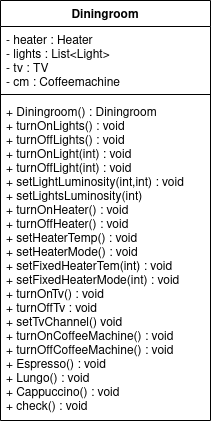

The diagram above was exported from draw.io. Its source (the exported page's mxGraphModel, read from the mxfile embedded in the PNG):
<mxGraphModel dx="1107" dy="600" grid="1" gridSize="10" guides="1" tooltips="1" connect="1" arrows="1" fold="1" page="1" pageScale="1" pageWidth="827" pageHeight="1169" math="0" shadow="0">
  <root>
    <mxCell id="WIyWlLk6GJQsqaUBKTNV-0" />
    <mxCell id="WIyWlLk6GJQsqaUBKTNV-1" parent="WIyWlLk6GJQsqaUBKTNV-0" />
    <mxCell id="PiBv0PcFo16NkA-1zVy4-0" value="Diningroom" style="swimlane;fontStyle=1;align=center;verticalAlign=top;childLayout=stackLayout;horizontal=1;startSize=26;horizontalStack=0;resizeParent=1;resizeParentMax=0;resizeLast=0;collapsible=1;marginBottom=0;" vertex="1" parent="WIyWlLk6GJQsqaUBKTNV-1">
      <mxGeometry x="340" y="270" width="210" height="420" as="geometry" />
    </mxCell>
    <mxCell id="PiBv0PcFo16NkA-1zVy4-1" value="- heater : Heater&#10;- lights : List&lt;Light&gt;&#10;- tv : TV&#10;- cm : Coffeemachine&#10;&#10;&#10;" style="text;strokeColor=none;fillColor=none;align=left;verticalAlign=top;spacingLeft=4;spacingRight=4;overflow=hidden;rotatable=0;points=[[0,0.5],[1,0.5]];portConstraint=eastwest;" vertex="1" parent="PiBv0PcFo16NkA-1zVy4-0">
      <mxGeometry y="26" width="210" height="64" as="geometry" />
    </mxCell>
    <mxCell id="PiBv0PcFo16NkA-1zVy4-2" value="" style="line;strokeWidth=1;fillColor=none;align=left;verticalAlign=middle;spacingTop=-1;spacingLeft=3;spacingRight=3;rotatable=0;labelPosition=right;points=[];portConstraint=eastwest;" vertex="1" parent="PiBv0PcFo16NkA-1zVy4-0">
      <mxGeometry y="90" width="210" height="8" as="geometry" />
    </mxCell>
    <mxCell id="PiBv0PcFo16NkA-1zVy4-3" value="+ Diningroom() : Diningroom&#10;+ turnOnLights() : void&#10;+ turnOffLights() : void &#10;+ turnOnLight(int) : void&#10;+ turnOffLight(int) : void&#10;+ setLightLuminosity(int,int) : void&#10;+ setLightsLuminosity(int)&#10;+ turnOnHeater() : void&#10;+ turnOffHeater() : void&#10;+ setHeaterTemp() : void&#10;+ setHeaterMode() : void&#10;+ setFixedHeaterTem(int) : void&#10;+ setFixedHeaterMode(int) : void&#10;+ turnOnTv() : void&#10;+ turnOffTv : void&#10;+ setTvChannel() void&#10;+ turnOnCoffeeMachine() : void&#10;+ turnOffCoffeeMachine() : void&#10;+ Espresso() : void&#10;+ Lungo() : void&#10;+ Cappuccino() : void&#10;+ check() : void&#10;" style="text;strokeColor=none;fillColor=none;align=left;verticalAlign=top;spacingLeft=4;spacingRight=4;overflow=hidden;rotatable=0;points=[[0,0.5],[1,0.5]];portConstraint=eastwest;" vertex="1" parent="PiBv0PcFo16NkA-1zVy4-0">
      <mxGeometry y="98" width="210" height="322" as="geometry" />
    </mxCell>
  </root>
</mxGraphModel>